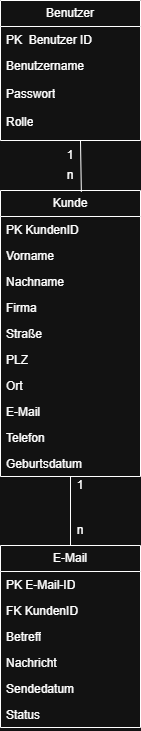

The diagram above was exported from draw.io. Its source (the exported page's mxGraphModel, read from the mxfile embedded in the PNG):
<mxGraphModel dx="1212" dy="774" grid="1" gridSize="10" guides="1" tooltips="1" connect="1" arrows="1" fold="1" page="1" pageScale="1" pageWidth="827" pageHeight="1169" math="0" shadow="0">
  <root>
    <mxCell id="0" />
    <mxCell id="1" parent="0" />
    <mxCell id="5ourpiXnOSQhuRIMdHdR-2" parent="1" style="swimlane;fontStyle=0;childLayout=stackLayout;horizontal=1;startSize=26;fillColor=none;horizontalStack=0;resizeParent=1;resizeParentMax=0;resizeLast=0;collapsible=1;marginBottom=0;whiteSpace=wrap;html=1;" value="Benutzer" vertex="1">
      <mxGeometry height="140" width="140" x="80" y="40" as="geometry">
        <mxRectangle height="30" width="90" x="80" y="40" as="alternateBounds" />
      </mxGeometry>
    </mxCell>
    <mxCell id="5ourpiXnOSQhuRIMdHdR-4" parent="5ourpiXnOSQhuRIMdHdR-2" style="text;strokeColor=none;fillColor=none;align=left;verticalAlign=top;spacingLeft=4;spacingRight=4;overflow=hidden;rotatable=0;points=[[0,0.5],[1,0.5]];portConstraint=eastwest;whiteSpace=wrap;html=1;" value="PK&amp;nbsp; Benutzer ID" vertex="1">
      <mxGeometry height="26" width="140" y="26" as="geometry" />
    </mxCell>
    <mxCell id="5ourpiXnOSQhuRIMdHdR-5" parent="5ourpiXnOSQhuRIMdHdR-2" style="text;strokeColor=none;fillColor=none;align=left;verticalAlign=top;spacingLeft=4;spacingRight=4;overflow=hidden;rotatable=0;points=[[0,0.5],[1,0.5]];portConstraint=eastwest;whiteSpace=wrap;html=1;" value="&lt;div&gt;Benutzername&lt;/div&gt;" vertex="1">
      <mxGeometry height="28" width="140" y="52" as="geometry" />
    </mxCell>
    <mxCell id="5ourpiXnOSQhuRIMdHdR-17" parent="5ourpiXnOSQhuRIMdHdR-2" style="text;strokeColor=none;fillColor=none;align=left;verticalAlign=top;spacingLeft=4;spacingRight=4;overflow=hidden;rotatable=0;points=[[0,0.5],[1,0.5]];portConstraint=eastwest;whiteSpace=wrap;html=1;" value="Passwort" vertex="1">
      <mxGeometry height="60" width="140" y="80" as="geometry" />
    </mxCell>
    <mxCell id="5ourpiXnOSQhuRIMdHdR-38" edge="1" parent="1" source="5ourpiXnOSQhuRIMdHdR-6" style="edgeStyle=none;rounded=0;orthogonalLoop=1;jettySize=auto;html=1;endArrow=none;endFill=0;entryX=0.5;entryY=0;entryDx=0;entryDy=0;" target="5ourpiXnOSQhuRIMdHdR-10" value="">
      <mxGeometry relative="1" as="geometry" />
    </mxCell>
    <mxCell id="5ourpiXnOSQhuRIMdHdR-6" parent="1" style="swimlane;fontStyle=0;childLayout=stackLayout;horizontal=1;startSize=26;fillColor=none;horizontalStack=0;resizeParent=1;resizeParentMax=0;resizeLast=0;collapsible=1;marginBottom=0;whiteSpace=wrap;html=1;" value="Kunde" vertex="1">
      <mxGeometry height="286" width="140" x="80" y="230" as="geometry" />
    </mxCell>
    <mxCell id="5ourpiXnOSQhuRIMdHdR-7" parent="5ourpiXnOSQhuRIMdHdR-6" style="text;strokeColor=none;fillColor=none;align=left;verticalAlign=top;spacingLeft=4;spacingRight=4;overflow=hidden;rotatable=0;points=[[0,0.5],[1,0.5]];portConstraint=eastwest;whiteSpace=wrap;html=1;" value="PK KundenID" vertex="1">
      <mxGeometry height="26" width="140" y="26" as="geometry" />
    </mxCell>
    <mxCell id="5ourpiXnOSQhuRIMdHdR-8" parent="5ourpiXnOSQhuRIMdHdR-6" style="text;strokeColor=none;fillColor=none;align=left;verticalAlign=top;spacingLeft=4;spacingRight=4;overflow=hidden;rotatable=0;points=[[0,0.5],[1,0.5]];portConstraint=eastwest;whiteSpace=wrap;html=1;" value="Vorname" vertex="1">
      <mxGeometry height="26" width="140" y="52" as="geometry" />
    </mxCell>
    <mxCell id="5ourpiXnOSQhuRIMdHdR-19" parent="5ourpiXnOSQhuRIMdHdR-6" style="text;strokeColor=none;fillColor=none;align=left;verticalAlign=top;spacingLeft=4;spacingRight=4;overflow=hidden;rotatable=0;points=[[0,0.5],[1,0.5]];portConstraint=eastwest;whiteSpace=wrap;html=1;" value="Nachname" vertex="1">
      <mxGeometry height="26" width="140" y="78" as="geometry" />
    </mxCell>
    <mxCell id="5ourpiXnOSQhuRIMdHdR-23" parent="5ourpiXnOSQhuRIMdHdR-6" style="text;strokeColor=none;fillColor=none;align=left;verticalAlign=top;spacingLeft=4;spacingRight=4;overflow=hidden;rotatable=0;points=[[0,0.5],[1,0.5]];portConstraint=eastwest;whiteSpace=wrap;html=1;" value="Firma" vertex="1">
      <mxGeometry height="26" width="140" y="104" as="geometry" />
    </mxCell>
    <mxCell id="5ourpiXnOSQhuRIMdHdR-22" parent="5ourpiXnOSQhuRIMdHdR-6" style="text;strokeColor=none;fillColor=none;align=left;verticalAlign=top;spacingLeft=4;spacingRight=4;overflow=hidden;rotatable=0;points=[[0,0.5],[1,0.5]];portConstraint=eastwest;whiteSpace=wrap;html=1;" value="Straße" vertex="1">
      <mxGeometry height="26" width="140" y="130" as="geometry" />
    </mxCell>
    <mxCell id="5ourpiXnOSQhuRIMdHdR-21" parent="5ourpiXnOSQhuRIMdHdR-6" style="text;strokeColor=none;fillColor=none;align=left;verticalAlign=top;spacingLeft=4;spacingRight=4;overflow=hidden;rotatable=0;points=[[0,0.5],[1,0.5]];portConstraint=eastwest;whiteSpace=wrap;html=1;" value="PLZ" vertex="1">
      <mxGeometry height="26" width="140" y="156" as="geometry" />
    </mxCell>
    <mxCell id="5ourpiXnOSQhuRIMdHdR-20" parent="5ourpiXnOSQhuRIMdHdR-6" style="text;strokeColor=none;fillColor=none;align=left;verticalAlign=top;spacingLeft=4;spacingRight=4;overflow=hidden;rotatable=0;points=[[0,0.5],[1,0.5]];portConstraint=eastwest;whiteSpace=wrap;html=1;" value="Ort" vertex="1">
      <mxGeometry height="26" width="140" y="182" as="geometry" />
    </mxCell>
    <mxCell id="5ourpiXnOSQhuRIMdHdR-24" parent="5ourpiXnOSQhuRIMdHdR-6" style="text;strokeColor=none;fillColor=none;align=left;verticalAlign=top;spacingLeft=4;spacingRight=4;overflow=hidden;rotatable=0;points=[[0,0.5],[1,0.5]];portConstraint=eastwest;whiteSpace=wrap;html=1;" value="E-Mail" vertex="1">
      <mxGeometry height="26" width="140" y="208" as="geometry" />
    </mxCell>
    <mxCell id="5ourpiXnOSQhuRIMdHdR-25" parent="5ourpiXnOSQhuRIMdHdR-6" style="text;strokeColor=none;fillColor=none;align=left;verticalAlign=top;spacingLeft=4;spacingRight=4;overflow=hidden;rotatable=0;points=[[0,0.5],[1,0.5]];portConstraint=eastwest;whiteSpace=wrap;html=1;" value="Telefon" vertex="1">
      <mxGeometry height="26" width="140" y="234" as="geometry" />
    </mxCell>
    <mxCell id="5ourpiXnOSQhuRIMdHdR-26" parent="5ourpiXnOSQhuRIMdHdR-6" style="text;strokeColor=none;fillColor=none;align=left;verticalAlign=top;spacingLeft=4;spacingRight=4;overflow=hidden;rotatable=0;points=[[0,0.5],[1,0.5]];portConstraint=eastwest;whiteSpace=wrap;html=1;" value="Geburtsdatum" vertex="1">
      <mxGeometry height="26" width="140" y="260" as="geometry" />
    </mxCell>
    <mxCell id="5ourpiXnOSQhuRIMdHdR-10" parent="1" style="swimlane;fontStyle=0;childLayout=stackLayout;horizontal=1;startSize=26;fillColor=none;horizontalStack=0;resizeParent=1;resizeParentMax=0;resizeLast=0;collapsible=1;marginBottom=0;whiteSpace=wrap;html=1;" value="E-Mail" vertex="1">
      <mxGeometry height="182" width="140" x="80" y="585" as="geometry" />
    </mxCell>
    <mxCell id="5ourpiXnOSQhuRIMdHdR-12" parent="5ourpiXnOSQhuRIMdHdR-10" style="text;strokeColor=none;fillColor=none;align=left;verticalAlign=top;spacingLeft=4;spacingRight=4;overflow=hidden;rotatable=0;points=[[0,0.5],[1,0.5]];portConstraint=eastwest;whiteSpace=wrap;html=1;" value="PK E-Mail-ID" vertex="1">
      <mxGeometry height="26" width="140" y="26" as="geometry" />
    </mxCell>
    <mxCell id="5ourpiXnOSQhuRIMdHdR-13" parent="5ourpiXnOSQhuRIMdHdR-10" style="text;strokeColor=none;fillColor=none;align=left;verticalAlign=top;spacingLeft=4;spacingRight=4;overflow=hidden;rotatable=0;points=[[0,0.5],[1,0.5]];portConstraint=eastwest;whiteSpace=wrap;html=1;" value="FK KundenID" vertex="1">
      <mxGeometry height="26" width="140" y="52" as="geometry" />
    </mxCell>
    <mxCell id="5ourpiXnOSQhuRIMdHdR-27" parent="5ourpiXnOSQhuRIMdHdR-10" style="text;strokeColor=none;fillColor=none;align=left;verticalAlign=top;spacingLeft=4;spacingRight=4;overflow=hidden;rotatable=0;points=[[0,0.5],[1,0.5]];portConstraint=eastwest;whiteSpace=wrap;html=1;" value="Betreff" vertex="1">
      <mxGeometry height="26" width="140" y="78" as="geometry" />
    </mxCell>
    <mxCell id="5ourpiXnOSQhuRIMdHdR-28" parent="5ourpiXnOSQhuRIMdHdR-10" style="text;strokeColor=none;fillColor=none;align=left;verticalAlign=top;spacingLeft=4;spacingRight=4;overflow=hidden;rotatable=0;points=[[0,0.5],[1,0.5]];portConstraint=eastwest;whiteSpace=wrap;html=1;" value="Nachricht" vertex="1">
      <mxGeometry height="26" width="140" y="104" as="geometry" />
    </mxCell>
    <mxCell id="5ourpiXnOSQhuRIMdHdR-29" parent="5ourpiXnOSQhuRIMdHdR-10" style="text;strokeColor=none;fillColor=none;align=left;verticalAlign=top;spacingLeft=4;spacingRight=4;overflow=hidden;rotatable=0;points=[[0,0.5],[1,0.5]];portConstraint=eastwest;whiteSpace=wrap;html=1;" value="Sendedatum" vertex="1">
      <mxGeometry height="26" width="140" y="130" as="geometry" />
    </mxCell>
    <mxCell id="5ourpiXnOSQhuRIMdHdR-30" parent="5ourpiXnOSQhuRIMdHdR-10" style="text;strokeColor=none;fillColor=none;align=left;verticalAlign=top;spacingLeft=4;spacingRight=4;overflow=hidden;rotatable=0;points=[[0,0.5],[1,0.5]];portConstraint=eastwest;whiteSpace=wrap;html=1;" value="Status" vertex="1">
      <mxGeometry height="26" width="140" y="156" as="geometry" />
    </mxCell>
    <mxCell id="5ourpiXnOSQhuRIMdHdR-18" parent="1" style="text;strokeColor=none;fillColor=none;align=left;verticalAlign=top;spacingLeft=4;spacingRight=4;overflow=hidden;rotatable=0;points=[[0,0.5],[1,0.5]];portConstraint=eastwest;whiteSpace=wrap;html=1;" value="Rolle" vertex="1">
      <mxGeometry height="32" width="140" x="80" y="148" as="geometry" />
    </mxCell>
    <mxCell id="5ourpiXnOSQhuRIMdHdR-32" edge="1" parent="1" style="edgeStyle=none;rounded=0;orthogonalLoop=1;jettySize=auto;html=1;exitX=0.5;exitY=0;exitDx=0;exitDy=0;entryX=0.494;entryY=0.956;entryDx=0;entryDy=0;entryPerimeter=0;endArrow=none;endFill=0;">
      <mxGeometry relative="1" as="geometry">
        <mxPoint x="160.84" y="231.41" as="sourcePoint" />
        <mxPoint x="160.00000000000009" y="180.00199999999998" as="targetPoint" />
      </mxGeometry>
    </mxCell>
    <mxCell id="5ourpiXnOSQhuRIMdHdR-34" parent="1" style="text;html=1;whiteSpace=wrap;strokeColor=none;fillColor=none;align=center;verticalAlign=middle;rounded=0;shadow=1;" value="1" vertex="1">
      <mxGeometry height="30" width="60" x="120" y="180" as="geometry" />
    </mxCell>
    <mxCell id="5ourpiXnOSQhuRIMdHdR-37" parent="1" style="text;html=1;whiteSpace=wrap;strokeColor=none;fillColor=none;align=center;verticalAlign=middle;rounded=0;" value="n" vertex="1">
      <mxGeometry height="30" width="60" x="120" y="200" as="geometry" />
    </mxCell>
    <mxCell id="5ourpiXnOSQhuRIMdHdR-39" parent="1" style="text;html=1;whiteSpace=wrap;strokeColor=none;fillColor=none;align=center;verticalAlign=middle;rounded=0;" value="1" vertex="1">
      <mxGeometry height="30" width="60" x="130" y="510" as="geometry" />
    </mxCell>
    <mxCell id="5ourpiXnOSQhuRIMdHdR-40" parent="1" style="text;html=1;whiteSpace=wrap;strokeColor=none;fillColor=none;align=center;verticalAlign=middle;rounded=0;" value="n" vertex="1">
      <mxGeometry height="30" width="60" x="130" y="555" as="geometry" />
    </mxCell>
  </root>
</mxGraphModel>